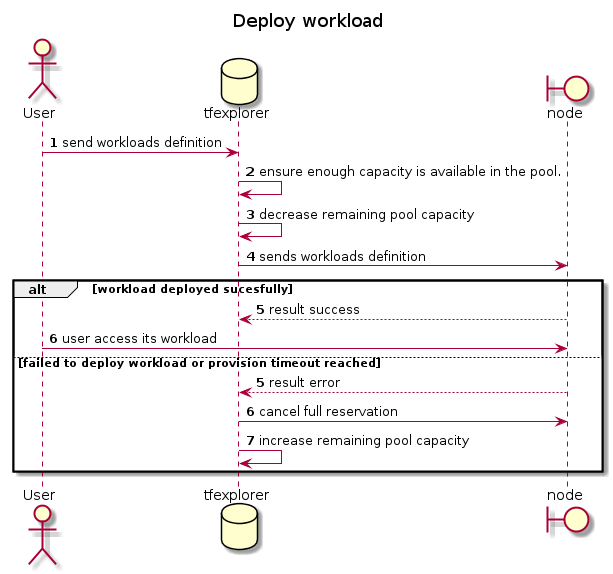

The diagram above was rendered by PlantUML. Its source (embedded in the PNG):
@startuml

title Deploy workload

actor User as user
database tfexplorer
boundary node

autonumber
user -> tfexplorer: send workloads definition
tfexplorer -> tfexplorer: ensure enough capacity is available in the pool.
tfexplorer -> tfexplorer: decrease remaining pool capacity
tfexplorer -> node: sends workloads definition
alt workload deployed sucesfully
node --> tfexplorer: result success
user -> node: user access its workload
else failed to deploy workload or provision timeout reached
autonumber 5
node --> tfexplorer: result error
tfexplorer -> node: cancel full reservation
tfexplorer -> tfexplorer: increase remaining pool capacity
end
@enduml